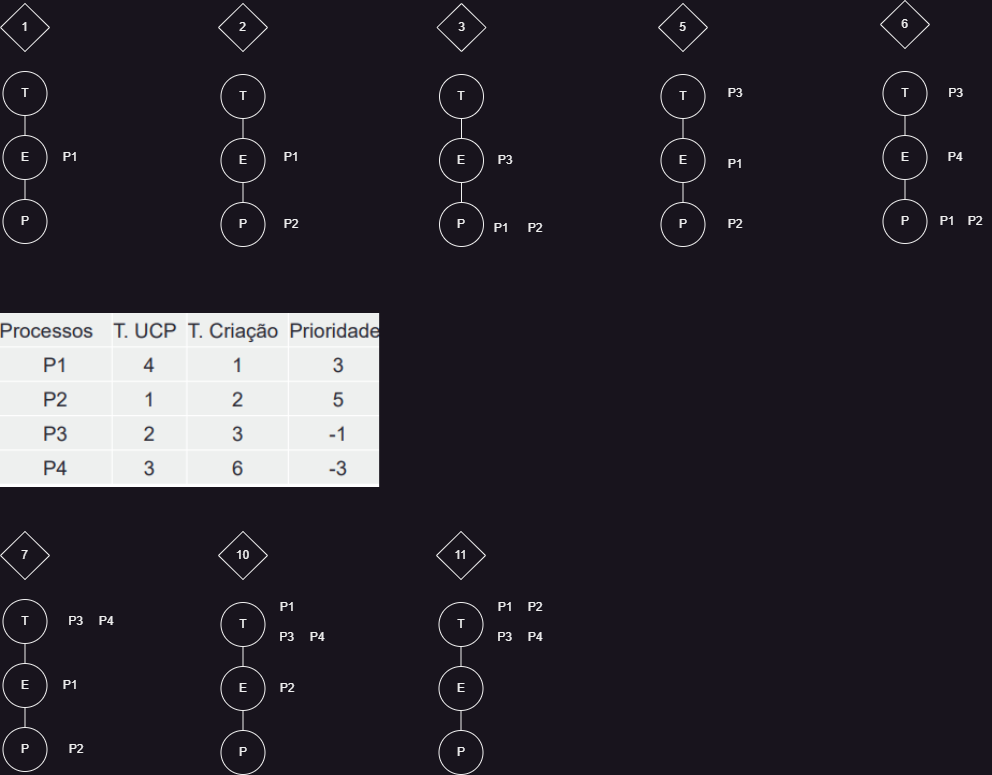

The diagram above was exported from draw.io. Its source (the exported page's mxGraphModel, read from the mxfile embedded in the PNG):
<mxGraphModel dx="1087" dy="647" grid="0" gridSize="10" guides="1" tooltips="1" connect="1" arrows="1" fold="1" page="1" pageScale="1" pageWidth="1169" pageHeight="827" math="0" shadow="0">
  <root>
    <mxCell id="0" />
    <mxCell id="1" parent="0" />
    <mxCell id="jx8O1T9JdiFw5ai8W-1u-15" value="" style="edgeStyle=orthogonalEdgeStyle;rounded=0;orthogonalLoop=1;jettySize=auto;html=1;endArrow=none;endFill=0;entryX=0.5;entryY=1;entryDx=0;entryDy=0;" edge="1" parent="1" source="jx8O1T9JdiFw5ai8W-1u-2" target="jx8O1T9JdiFw5ai8W-1u-9">
      <mxGeometry relative="1" as="geometry" />
    </mxCell>
    <mxCell id="jx8O1T9JdiFw5ai8W-1u-2" value="P" style="ellipse;whiteSpace=wrap;html=1;aspect=fixed;" vertex="1" parent="1">
      <mxGeometry x="37.5" y="225" width="44" height="44" as="geometry" />
    </mxCell>
    <mxCell id="jx8O1T9JdiFw5ai8W-1u-8" value="E" style="ellipse;whiteSpace=wrap;html=1;aspect=fixed;" vertex="1" parent="1">
      <mxGeometry x="37.5" y="161" width="44" height="44" as="geometry" />
    </mxCell>
    <mxCell id="jx8O1T9JdiFw5ai8W-1u-9" value="T" style="ellipse;whiteSpace=wrap;html=1;aspect=fixed;" vertex="1" parent="1">
      <mxGeometry x="37.5" y="97" width="44" height="44" as="geometry" />
    </mxCell>
    <mxCell id="jx8O1T9JdiFw5ai8W-1u-10" value="1" style="rhombus;whiteSpace=wrap;html=1;" vertex="1" parent="1">
      <mxGeometry x="35" y="29" width="49" height="48" as="geometry" />
    </mxCell>
    <mxCell id="jx8O1T9JdiFw5ai8W-1u-17" value="P1" style="text;html=1;strokeColor=none;fillColor=none;align=center;verticalAlign=middle;whiteSpace=wrap;rounded=0;" vertex="1" parent="1">
      <mxGeometry x="90" y="168" width="30" height="30" as="geometry" />
    </mxCell>
    <mxCell id="jx8O1T9JdiFw5ai8W-1u-18" value="" style="edgeStyle=orthogonalEdgeStyle;rounded=0;orthogonalLoop=1;jettySize=auto;html=1;endArrow=none;endFill=0;entryX=0.5;entryY=1;entryDx=0;entryDy=0;" edge="1" source="jx8O1T9JdiFw5ai8W-1u-19" target="jx8O1T9JdiFw5ai8W-1u-21" parent="1">
      <mxGeometry relative="1" as="geometry" />
    </mxCell>
    <mxCell id="jx8O1T9JdiFw5ai8W-1u-19" value="P" style="ellipse;whiteSpace=wrap;html=1;aspect=fixed;" vertex="1" parent="1">
      <mxGeometry x="255.5" y="228" width="44" height="44" as="geometry" />
    </mxCell>
    <mxCell id="jx8O1T9JdiFw5ai8W-1u-20" value="E" style="ellipse;whiteSpace=wrap;html=1;aspect=fixed;" vertex="1" parent="1">
      <mxGeometry x="255.5" y="164" width="44" height="44" as="geometry" />
    </mxCell>
    <mxCell id="jx8O1T9JdiFw5ai8W-1u-21" value="T" style="ellipse;whiteSpace=wrap;html=1;aspect=fixed;" vertex="1" parent="1">
      <mxGeometry x="255.5" y="100" width="44" height="44" as="geometry" />
    </mxCell>
    <mxCell id="jx8O1T9JdiFw5ai8W-1u-22" value="2" style="rhombus;whiteSpace=wrap;html=1;" vertex="1" parent="1">
      <mxGeometry x="253" y="29" width="49" height="48" as="geometry" />
    </mxCell>
    <mxCell id="jx8O1T9JdiFw5ai8W-1u-23" value="P1" style="text;html=1;strokeColor=none;fillColor=none;align=center;verticalAlign=middle;whiteSpace=wrap;rounded=0;" vertex="1" parent="1">
      <mxGeometry x="311" y="168" width="30" height="30" as="geometry" />
    </mxCell>
    <mxCell id="jx8O1T9JdiFw5ai8W-1u-24" value="P2" style="text;html=1;strokeColor=none;fillColor=none;align=center;verticalAlign=middle;whiteSpace=wrap;rounded=0;" vertex="1" parent="1">
      <mxGeometry x="311" y="235" width="30" height="30" as="geometry" />
    </mxCell>
    <mxCell id="jx8O1T9JdiFw5ai8W-1u-31" value="" style="edgeStyle=orthogonalEdgeStyle;rounded=0;orthogonalLoop=1;jettySize=auto;html=1;endArrow=none;endFill=0;entryX=0.5;entryY=1;entryDx=0;entryDy=0;" edge="1" source="jx8O1T9JdiFw5ai8W-1u-32" target="jx8O1T9JdiFw5ai8W-1u-34" parent="1">
      <mxGeometry relative="1" as="geometry" />
    </mxCell>
    <mxCell id="jx8O1T9JdiFw5ai8W-1u-32" value="P" style="ellipse;whiteSpace=wrap;html=1;aspect=fixed;" vertex="1" parent="1">
      <mxGeometry x="474" y="228" width="44" height="44" as="geometry" />
    </mxCell>
    <mxCell id="jx8O1T9JdiFw5ai8W-1u-33" value="E" style="ellipse;whiteSpace=wrap;html=1;aspect=fixed;" vertex="1" parent="1">
      <mxGeometry x="474" y="164" width="44" height="44" as="geometry" />
    </mxCell>
    <mxCell id="jx8O1T9JdiFw5ai8W-1u-34" value="T" style="ellipse;whiteSpace=wrap;html=1;aspect=fixed;" vertex="1" parent="1">
      <mxGeometry x="474" y="100" width="44" height="44" as="geometry" />
    </mxCell>
    <mxCell id="jx8O1T9JdiFw5ai8W-1u-35" value="3" style="rhombus;whiteSpace=wrap;html=1;" vertex="1" parent="1">
      <mxGeometry x="471.5" y="29" width="49" height="48" as="geometry" />
    </mxCell>
    <mxCell id="jx8O1T9JdiFw5ai8W-1u-36" value="P3" style="text;html=1;strokeColor=none;fillColor=none;align=center;verticalAlign=middle;whiteSpace=wrap;rounded=0;" vertex="1" parent="1">
      <mxGeometry x="525" y="171" width="30" height="30" as="geometry" />
    </mxCell>
    <mxCell id="jx8O1T9JdiFw5ai8W-1u-37" value="P2" style="text;html=1;strokeColor=none;fillColor=none;align=center;verticalAlign=middle;whiteSpace=wrap;rounded=0;" vertex="1" parent="1">
      <mxGeometry x="555" y="239" width="30" height="30" as="geometry" />
    </mxCell>
    <mxCell id="jx8O1T9JdiFw5ai8W-1u-40" value="P1" style="text;html=1;strokeColor=none;fillColor=none;align=center;verticalAlign=middle;whiteSpace=wrap;rounded=0;" vertex="1" parent="1">
      <mxGeometry x="520.5" y="239" width="30" height="30" as="geometry" />
    </mxCell>
    <mxCell id="jx8O1T9JdiFw5ai8W-1u-41" value="" style="edgeStyle=orthogonalEdgeStyle;rounded=0;orthogonalLoop=1;jettySize=auto;html=1;endArrow=none;endFill=0;entryX=0.5;entryY=1;entryDx=0;entryDy=0;" edge="1" source="jx8O1T9JdiFw5ai8W-1u-42" target="jx8O1T9JdiFw5ai8W-1u-44" parent="1">
      <mxGeometry relative="1" as="geometry" />
    </mxCell>
    <mxCell id="jx8O1T9JdiFw5ai8W-1u-42" value="P" style="ellipse;whiteSpace=wrap;html=1;aspect=fixed;" vertex="1" parent="1">
      <mxGeometry x="695.5" y="228" width="44" height="44" as="geometry" />
    </mxCell>
    <mxCell id="jx8O1T9JdiFw5ai8W-1u-43" value="E" style="ellipse;whiteSpace=wrap;html=1;aspect=fixed;" vertex="1" parent="1">
      <mxGeometry x="695.5" y="164" width="44" height="44" as="geometry" />
    </mxCell>
    <mxCell id="jx8O1T9JdiFw5ai8W-1u-44" value="T" style="ellipse;whiteSpace=wrap;html=1;aspect=fixed;" vertex="1" parent="1">
      <mxGeometry x="695.5" y="100" width="44" height="44" as="geometry" />
    </mxCell>
    <mxCell id="jx8O1T9JdiFw5ai8W-1u-45" value="5" style="rhombus;whiteSpace=wrap;html=1;" vertex="1" parent="1">
      <mxGeometry x="693" y="29" width="49" height="48" as="geometry" />
    </mxCell>
    <mxCell id="jx8O1T9JdiFw5ai8W-1u-46" value="P3" style="text;html=1;strokeColor=none;fillColor=none;align=center;verticalAlign=middle;whiteSpace=wrap;rounded=0;" vertex="1" parent="1">
      <mxGeometry x="755" y="104" width="30" height="30" as="geometry" />
    </mxCell>
    <mxCell id="jx8O1T9JdiFw5ai8W-1u-47" value="P2" style="text;html=1;strokeColor=none;fillColor=none;align=center;verticalAlign=middle;whiteSpace=wrap;rounded=0;" vertex="1" parent="1">
      <mxGeometry x="755" y="235" width="30" height="30" as="geometry" />
    </mxCell>
    <mxCell id="jx8O1T9JdiFw5ai8W-1u-48" value="P1" style="text;html=1;strokeColor=none;fillColor=none;align=center;verticalAlign=middle;whiteSpace=wrap;rounded=0;" vertex="1" parent="1">
      <mxGeometry x="755" y="175" width="30" height="30" as="geometry" />
    </mxCell>
    <mxCell id="jx8O1T9JdiFw5ai8W-1u-50" value="" style="edgeStyle=orthogonalEdgeStyle;rounded=0;orthogonalLoop=1;jettySize=auto;html=1;endArrow=none;endFill=0;entryX=0.5;entryY=1;entryDx=0;entryDy=0;" edge="1" source="jx8O1T9JdiFw5ai8W-1u-51" target="jx8O1T9JdiFw5ai8W-1u-53" parent="1">
      <mxGeometry relative="1" as="geometry" />
    </mxCell>
    <mxCell id="jx8O1T9JdiFw5ai8W-1u-51" value="P" style="ellipse;whiteSpace=wrap;html=1;aspect=fixed;" vertex="1" parent="1">
      <mxGeometry x="37.5" y="753" width="44" height="44" as="geometry" />
    </mxCell>
    <mxCell id="jx8O1T9JdiFw5ai8W-1u-52" value="E" style="ellipse;whiteSpace=wrap;html=1;aspect=fixed;" vertex="1" parent="1">
      <mxGeometry x="37.5" y="689" width="44" height="44" as="geometry" />
    </mxCell>
    <mxCell id="jx8O1T9JdiFw5ai8W-1u-53" value="T" style="ellipse;whiteSpace=wrap;html=1;aspect=fixed;" vertex="1" parent="1">
      <mxGeometry x="37.5" y="625" width="44" height="44" as="geometry" />
    </mxCell>
    <mxCell id="jx8O1T9JdiFw5ai8W-1u-54" value="7" style="rhombus;whiteSpace=wrap;html=1;" vertex="1" parent="1">
      <mxGeometry x="35" y="557" width="49" height="48" as="geometry" />
    </mxCell>
    <mxCell id="jx8O1T9JdiFw5ai8W-1u-55" value="P1" style="text;html=1;strokeColor=none;fillColor=none;align=center;verticalAlign=middle;whiteSpace=wrap;rounded=0;" vertex="1" parent="1">
      <mxGeometry x="90" y="696" width="30" height="30" as="geometry" />
    </mxCell>
    <mxCell id="jx8O1T9JdiFw5ai8W-1u-56" value="" style="edgeStyle=orthogonalEdgeStyle;rounded=0;orthogonalLoop=1;jettySize=auto;html=1;endArrow=none;endFill=0;entryX=0.5;entryY=1;entryDx=0;entryDy=0;" edge="1" source="jx8O1T9JdiFw5ai8W-1u-57" target="jx8O1T9JdiFw5ai8W-1u-59" parent="1">
      <mxGeometry relative="1" as="geometry" />
    </mxCell>
    <mxCell id="jx8O1T9JdiFw5ai8W-1u-57" value="P" style="ellipse;whiteSpace=wrap;html=1;aspect=fixed;" vertex="1" parent="1">
      <mxGeometry x="255.5" y="756" width="44" height="44" as="geometry" />
    </mxCell>
    <mxCell id="jx8O1T9JdiFw5ai8W-1u-58" value="E" style="ellipse;whiteSpace=wrap;html=1;aspect=fixed;" vertex="1" parent="1">
      <mxGeometry x="255.5" y="692" width="44" height="44" as="geometry" />
    </mxCell>
    <mxCell id="jx8O1T9JdiFw5ai8W-1u-59" value="T" style="ellipse;whiteSpace=wrap;html=1;aspect=fixed;" vertex="1" parent="1">
      <mxGeometry x="255.5" y="628" width="44" height="44" as="geometry" />
    </mxCell>
    <mxCell id="jx8O1T9JdiFw5ai8W-1u-60" value="10" style="rhombus;whiteSpace=wrap;html=1;" vertex="1" parent="1">
      <mxGeometry x="253" y="557" width="49" height="48" as="geometry" />
    </mxCell>
    <mxCell id="jx8O1T9JdiFw5ai8W-1u-62" value="P2" style="text;html=1;strokeColor=none;fillColor=none;align=center;verticalAlign=middle;whiteSpace=wrap;rounded=0;" vertex="1" parent="1">
      <mxGeometry x="307" y="699" width="30" height="30" as="geometry" />
    </mxCell>
    <mxCell id="jx8O1T9JdiFw5ai8W-1u-80" value="" style="edgeStyle=orthogonalEdgeStyle;rounded=0;orthogonalLoop=1;jettySize=auto;html=1;endArrow=none;endFill=0;entryX=0.5;entryY=1;entryDx=0;entryDy=0;" edge="1" source="jx8O1T9JdiFw5ai8W-1u-81" target="jx8O1T9JdiFw5ai8W-1u-83" parent="1">
      <mxGeometry relative="1" as="geometry" />
    </mxCell>
    <mxCell id="jx8O1T9JdiFw5ai8W-1u-81" value="P" style="ellipse;whiteSpace=wrap;html=1;aspect=fixed;" vertex="1" parent="1">
      <mxGeometry x="917.5" y="225" width="44" height="44" as="geometry" />
    </mxCell>
    <mxCell id="jx8O1T9JdiFw5ai8W-1u-82" value="E" style="ellipse;whiteSpace=wrap;html=1;aspect=fixed;" vertex="1" parent="1">
      <mxGeometry x="917.5" y="161" width="44" height="44" as="geometry" />
    </mxCell>
    <mxCell id="jx8O1T9JdiFw5ai8W-1u-83" value="T" style="ellipse;whiteSpace=wrap;html=1;aspect=fixed;" vertex="1" parent="1">
      <mxGeometry x="917.5" y="97" width="44" height="44" as="geometry" />
    </mxCell>
    <mxCell id="jx8O1T9JdiFw5ai8W-1u-84" value="6" style="rhombus;whiteSpace=wrap;html=1;" vertex="1" parent="1">
      <mxGeometry x="915" y="26" width="49" height="48" as="geometry" />
    </mxCell>
    <mxCell id="jx8O1T9JdiFw5ai8W-1u-85" value="P3" style="text;html=1;strokeColor=none;fillColor=none;align=center;verticalAlign=middle;whiteSpace=wrap;rounded=0;" vertex="1" parent="1">
      <mxGeometry x="975" y="104" width="31" height="30" as="geometry" />
    </mxCell>
    <mxCell id="jx8O1T9JdiFw5ai8W-1u-86" value="P2" style="text;html=1;strokeColor=none;fillColor=none;align=center;verticalAlign=middle;whiteSpace=wrap;rounded=0;" vertex="1" parent="1">
      <mxGeometry x="995" y="232" width="30" height="30" as="geometry" />
    </mxCell>
    <mxCell id="jx8O1T9JdiFw5ai8W-1u-87" value="P1" style="text;html=1;strokeColor=none;fillColor=none;align=center;verticalAlign=middle;whiteSpace=wrap;rounded=0;" vertex="1" parent="1">
      <mxGeometry x="967" y="232" width="30" height="30" as="geometry" />
    </mxCell>
    <mxCell id="jx8O1T9JdiFw5ai8W-1u-88" value="P4" style="text;html=1;strokeColor=none;fillColor=none;align=center;verticalAlign=middle;whiteSpace=wrap;rounded=0;" vertex="1" parent="1">
      <mxGeometry x="975" y="168" width="30" height="30" as="geometry" />
    </mxCell>
    <mxCell id="jx8O1T9JdiFw5ai8W-1u-89" value="P3" style="text;html=1;strokeColor=none;fillColor=none;align=center;verticalAlign=middle;whiteSpace=wrap;rounded=0;" vertex="1" parent="1">
      <mxGeometry x="95" y="632" width="31" height="30" as="geometry" />
    </mxCell>
    <mxCell id="jx8O1T9JdiFw5ai8W-1u-90" value="P2" style="text;html=1;strokeColor=none;fillColor=none;align=center;verticalAlign=middle;whiteSpace=wrap;rounded=0;" vertex="1" parent="1">
      <mxGeometry x="95.5" y="760" width="30" height="30" as="geometry" />
    </mxCell>
    <mxCell id="jx8O1T9JdiFw5ai8W-1u-91" value="P4" style="text;html=1;strokeColor=none;fillColor=none;align=center;verticalAlign=middle;whiteSpace=wrap;rounded=0;" vertex="1" parent="1">
      <mxGeometry x="126" y="632" width="30" height="30" as="geometry" />
    </mxCell>
    <mxCell id="jx8O1T9JdiFw5ai8W-1u-92" value="P1" style="text;html=1;strokeColor=none;fillColor=none;align=center;verticalAlign=middle;whiteSpace=wrap;rounded=0;" vertex="1" parent="1">
      <mxGeometry x="307" y="618" width="30" height="30" as="geometry" />
    </mxCell>
    <mxCell id="jx8O1T9JdiFw5ai8W-1u-93" value="P4" style="text;html=1;strokeColor=none;fillColor=none;align=center;verticalAlign=middle;whiteSpace=wrap;rounded=0;" vertex="1" parent="1">
      <mxGeometry x="337" y="648" width="30" height="30" as="geometry" />
    </mxCell>
    <mxCell id="jx8O1T9JdiFw5ai8W-1u-94" value="P3" style="text;html=1;strokeColor=none;fillColor=none;align=center;verticalAlign=middle;whiteSpace=wrap;rounded=0;" vertex="1" parent="1">
      <mxGeometry x="306" y="648" width="31" height="30" as="geometry" />
    </mxCell>
    <mxCell id="jx8O1T9JdiFw5ai8W-1u-99" value="" style="shape=image;verticalLabelPosition=bottom;labelBackgroundColor=default;verticalAlign=top;aspect=fixed;imageAspect=0;image=data:image/png,(base64 omitted: 17556 chars);" vertex="1" parent="1">
      <mxGeometry x="35" y="339" width="379.15" height="174" as="geometry" />
    </mxCell>
    <mxCell id="jx8O1T9JdiFw5ai8W-1u-100" value="" style="edgeStyle=orthogonalEdgeStyle;rounded=0;orthogonalLoop=1;jettySize=auto;html=1;endArrow=none;endFill=0;entryX=0.5;entryY=1;entryDx=0;entryDy=0;" edge="1" source="jx8O1T9JdiFw5ai8W-1u-101" target="jx8O1T9JdiFw5ai8W-1u-103" parent="1">
      <mxGeometry relative="1" as="geometry" />
    </mxCell>
    <mxCell id="jx8O1T9JdiFw5ai8W-1u-101" value="P" style="ellipse;whiteSpace=wrap;html=1;aspect=fixed;" vertex="1" parent="1">
      <mxGeometry x="473.5" y="756" width="44" height="44" as="geometry" />
    </mxCell>
    <mxCell id="jx8O1T9JdiFw5ai8W-1u-102" value="E" style="ellipse;whiteSpace=wrap;html=1;aspect=fixed;" vertex="1" parent="1">
      <mxGeometry x="473.5" y="692" width="44" height="44" as="geometry" />
    </mxCell>
    <mxCell id="jx8O1T9JdiFw5ai8W-1u-103" value="T" style="ellipse;whiteSpace=wrap;html=1;aspect=fixed;" vertex="1" parent="1">
      <mxGeometry x="473.5" y="628" width="44" height="44" as="geometry" />
    </mxCell>
    <mxCell id="jx8O1T9JdiFw5ai8W-1u-104" value="11" style="rhombus;whiteSpace=wrap;html=1;" vertex="1" parent="1">
      <mxGeometry x="471" y="557" width="49" height="48" as="geometry" />
    </mxCell>
    <mxCell id="jx8O1T9JdiFw5ai8W-1u-105" value="P2" style="text;html=1;strokeColor=none;fillColor=none;align=center;verticalAlign=middle;whiteSpace=wrap;rounded=0;" vertex="1" parent="1">
      <mxGeometry x="555" y="618" width="30" height="30" as="geometry" />
    </mxCell>
    <mxCell id="jx8O1T9JdiFw5ai8W-1u-106" value="P1" style="text;html=1;strokeColor=none;fillColor=none;align=center;verticalAlign=middle;whiteSpace=wrap;rounded=0;" vertex="1" parent="1">
      <mxGeometry x="525" y="618" width="30" height="30" as="geometry" />
    </mxCell>
    <mxCell id="jx8O1T9JdiFw5ai8W-1u-107" value="P4" style="text;html=1;strokeColor=none;fillColor=none;align=center;verticalAlign=middle;whiteSpace=wrap;rounded=0;" vertex="1" parent="1">
      <mxGeometry x="555" y="648" width="30" height="30" as="geometry" />
    </mxCell>
    <mxCell id="jx8O1T9JdiFw5ai8W-1u-108" value="P3" style="text;html=1;strokeColor=none;fillColor=none;align=center;verticalAlign=middle;whiteSpace=wrap;rounded=0;" vertex="1" parent="1">
      <mxGeometry x="524" y="648" width="31" height="30" as="geometry" />
    </mxCell>
  </root>
</mxGraphModel>